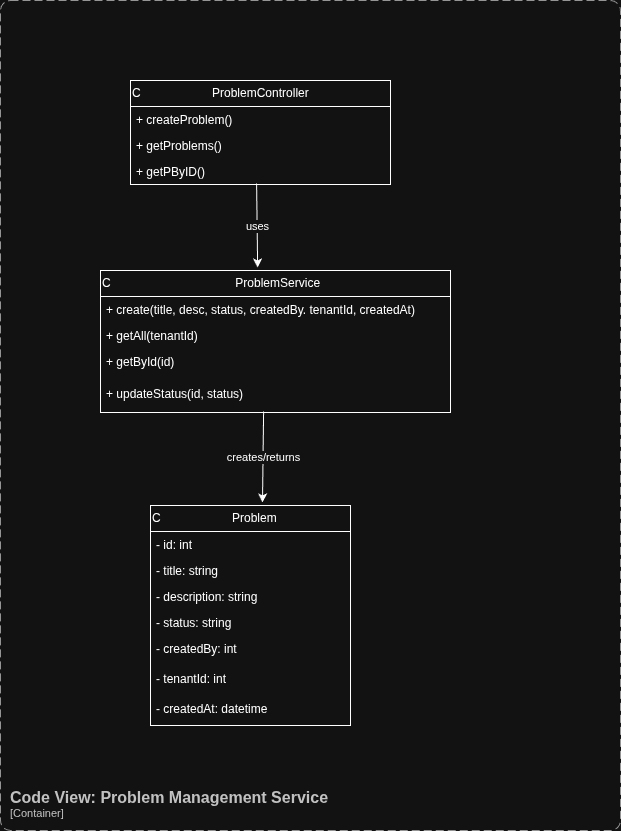

The diagram above was exported from draw.io. Its source (the exported page's mxGraphModel, read from the mxfile embedded in the PNG):
<mxGraphModel dx="2052" dy="1103" grid="1" gridSize="10" guides="1" tooltips="1" connect="1" arrows="1" fold="1" page="1" pageScale="1" pageWidth="827" pageHeight="1169" math="0" shadow="0">
  <root>
    <mxCell id="0" />
    <mxCell id="1" parent="0" />
    <object placeholders="1" c4Name="Code View: Problem Management Service" c4Type="ContainerScopeBoundary" c4Application="Container" label="&lt;font style=&quot;font-size: 16px&quot;&gt;&lt;b&gt;&lt;div style=&quot;text-align: left&quot;&gt;%c4Name%&lt;/div&gt;&lt;/b&gt;&lt;/font&gt;&lt;div style=&quot;text-align: left&quot;&gt;[%c4Application%]&lt;/div&gt;" id="yR50D0r7Q0CCySKbow2--1">
      <mxCell parent="1" style="rounded=1;fontSize=11;whiteSpace=wrap;html=1;dashed=1;arcSize=20;fillColor=none;strokeColor=#666666;fontColor=#333333;labelBackgroundColor=none;align=left;verticalAlign=bottom;labelBorderColor=none;spacingTop=0;spacing=10;dashPattern=8 4;metaEdit=1;rotatable=0;perimeter=rectanglePerimeter;noLabel=0;labelPadding=0;allowArrows=0;connectable=0;expand=0;recursiveResize=0;editable=1;pointerEvents=0;absoluteArcSize=1;points=[[0.25,0,0],[0.5,0,0],[0.75,0,0],[1,0.25,0],[1,0.5,0],[1,0.75,0],[0.75,1,0],[0.5,1,0],[0.25,1,0],[0,0.75,0],[0,0.5,0],[0,0.25,0]];" vertex="1">
        <mxGeometry height="830" width="620" x="90" y="80" as="geometry" />
      </mxCell>
    </object>
    <mxCell id="GYTsLsj0T-o-ml9dz2kG-1" parent="1" style="swimlane;fontStyle=0;childLayout=stackLayout;horizontal=1;startSize=26;fillColor=none;horizontalStack=0;resizeParent=1;resizeParentMax=0;resizeLast=0;collapsible=1;marginBottom=0;whiteSpace=wrap;html=1;align=left;" value="C&lt;span style=&quot;white-space: pre;&quot;&gt;&#09;&lt;span style=&quot;white-space: pre;&quot;&gt;&#09;&lt;/span&gt;&lt;span style=&quot;white-space: pre;&quot;&gt;&#09;&lt;/span&gt;&lt;/span&gt;ProblemController" vertex="1">
      <mxGeometry height="104" width="260" x="220" y="160" as="geometry" />
    </mxCell>
    <mxCell id="GYTsLsj0T-o-ml9dz2kG-2" parent="GYTsLsj0T-o-ml9dz2kG-1" style="text;strokeColor=none;fillColor=none;align=left;verticalAlign=top;spacingLeft=4;spacingRight=4;overflow=hidden;rotatable=0;points=[[0,0.5],[1,0.5]];portConstraint=eastwest;whiteSpace=wrap;html=1;" value="+ createProblem()" vertex="1">
      <mxGeometry height="26" width="260" y="26" as="geometry" />
    </mxCell>
    <mxCell id="GYTsLsj0T-o-ml9dz2kG-3" parent="GYTsLsj0T-o-ml9dz2kG-1" style="text;strokeColor=none;fillColor=none;align=left;verticalAlign=top;spacingLeft=4;spacingRight=4;overflow=hidden;rotatable=0;points=[[0,0.5],[1,0.5]];portConstraint=eastwest;whiteSpace=wrap;html=1;" value="+ getProblems()" vertex="1">
      <mxGeometry height="26" width="260" y="52" as="geometry" />
    </mxCell>
    <mxCell id="GYTsLsj0T-o-ml9dz2kG-4" parent="GYTsLsj0T-o-ml9dz2kG-1" style="text;strokeColor=none;fillColor=none;align=left;verticalAlign=top;spacingLeft=4;spacingRight=4;overflow=hidden;rotatable=0;points=[[0,0.5],[1,0.5]];portConstraint=eastwest;whiteSpace=wrap;html=1;" value="+ getPByID()" vertex="1">
      <mxGeometry height="26" width="260" y="78" as="geometry" />
    </mxCell>
    <mxCell id="GYTsLsj0T-o-ml9dz2kG-5" parent="1" style="swimlane;fontStyle=0;childLayout=stackLayout;horizontal=1;startSize=26;fillColor=none;horizontalStack=0;resizeParent=1;resizeParentMax=0;resizeLast=0;collapsible=1;marginBottom=0;whiteSpace=wrap;html=1;align=left;" value="C&lt;span style=&quot;white-space: pre;&quot;&gt;&#09;&lt;span style=&quot;white-space: pre;&quot;&gt;&#09;&lt;/span&gt;&lt;span style=&quot;white-space: pre;&quot;&gt;&#09;&lt;span style=&quot;white-space: pre;&quot;&gt;&#09;&lt;/span&gt;&lt;span style=&quot;white-space: pre;&quot;&gt;&#09;&lt;/span&gt;&lt;/span&gt;&lt;/span&gt;ProblemService" vertex="1">
      <mxGeometry height="142" width="350" x="190" y="350" as="geometry" />
    </mxCell>
    <mxCell id="GYTsLsj0T-o-ml9dz2kG-6" parent="GYTsLsj0T-o-ml9dz2kG-5" style="text;strokeColor=none;fillColor=none;align=left;verticalAlign=top;spacingLeft=4;spacingRight=4;overflow=hidden;rotatable=0;points=[[0,0.5],[1,0.5]];portConstraint=eastwest;whiteSpace=wrap;html=1;" value="+ create(title, desc, status, createdBy. tenantId, createdAt)" vertex="1">
      <mxGeometry height="26" width="350" y="26" as="geometry" />
    </mxCell>
    <mxCell id="GYTsLsj0T-o-ml9dz2kG-7" parent="GYTsLsj0T-o-ml9dz2kG-5" style="text;strokeColor=none;fillColor=none;align=left;verticalAlign=top;spacingLeft=4;spacingRight=4;overflow=hidden;rotatable=0;points=[[0,0.5],[1,0.5]];portConstraint=eastwest;whiteSpace=wrap;html=1;" value="+ getAll(tenantId)" vertex="1">
      <mxGeometry height="26" width="350" y="52" as="geometry" />
    </mxCell>
    <mxCell id="GYTsLsj0T-o-ml9dz2kG-8" parent="GYTsLsj0T-o-ml9dz2kG-5" style="text;strokeColor=none;fillColor=none;align=left;verticalAlign=top;spacingLeft=4;spacingRight=4;overflow=hidden;rotatable=0;points=[[0,0.5],[1,0.5]];portConstraint=eastwest;whiteSpace=wrap;html=1;" value="+ getById(id)" vertex="1">
      <mxGeometry height="32" width="350" y="78" as="geometry" />
    </mxCell>
    <mxCell id="GYTsLsj0T-o-ml9dz2kG-10" parent="GYTsLsj0T-o-ml9dz2kG-5" style="text;strokeColor=none;fillColor=none;align=left;verticalAlign=top;spacingLeft=4;spacingRight=4;overflow=hidden;rotatable=0;points=[[0,0.5],[1,0.5]];portConstraint=eastwest;whiteSpace=wrap;html=1;" value="+ updateStatus(id, status)" vertex="1">
      <mxGeometry height="32" width="350" y="110" as="geometry" />
    </mxCell>
    <mxCell id="GYTsLsj0T-o-ml9dz2kG-11" parent="1" style="swimlane;fontStyle=0;childLayout=stackLayout;horizontal=1;startSize=26;fillColor=none;horizontalStack=0;resizeParent=1;resizeParentMax=0;resizeLast=0;collapsible=1;marginBottom=0;whiteSpace=wrap;html=1;align=left;" value="C&lt;span style=&quot;white-space: pre;&quot;&gt;&#09;&lt;/span&gt;&lt;span style=&quot;white-space: pre;&quot;&gt;&#09;&lt;span style=&quot;white-space: pre;&quot;&gt;&#09;&lt;/span&gt;&lt;/span&gt;Problem" vertex="1">
      <mxGeometry height="220" width="200" x="240" y="585" as="geometry" />
    </mxCell>
    <mxCell id="GYTsLsj0T-o-ml9dz2kG-12" parent="GYTsLsj0T-o-ml9dz2kG-11" style="text;strokeColor=none;fillColor=none;align=left;verticalAlign=top;spacingLeft=4;spacingRight=4;overflow=hidden;rotatable=0;points=[[0,0.5],[1,0.5]];portConstraint=eastwest;whiteSpace=wrap;html=1;" value="- id: int" vertex="1">
      <mxGeometry height="26" width="200" y="26" as="geometry" />
    </mxCell>
    <mxCell id="GYTsLsj0T-o-ml9dz2kG-13" parent="GYTsLsj0T-o-ml9dz2kG-11" style="text;strokeColor=none;fillColor=none;align=left;verticalAlign=top;spacingLeft=4;spacingRight=4;overflow=hidden;rotatable=0;points=[[0,0.5],[1,0.5]];portConstraint=eastwest;whiteSpace=wrap;html=1;" value="- title: string" vertex="1">
      <mxGeometry height="26" width="200" y="52" as="geometry" />
    </mxCell>
    <mxCell id="GYTsLsj0T-o-ml9dz2kG-14" parent="GYTsLsj0T-o-ml9dz2kG-11" style="text;strokeColor=none;fillColor=none;align=left;verticalAlign=top;spacingLeft=4;spacingRight=4;overflow=hidden;rotatable=0;points=[[0,0.5],[1,0.5]];portConstraint=eastwest;whiteSpace=wrap;html=1;" value="- description: string" vertex="1">
      <mxGeometry height="26" width="200" y="78" as="geometry" />
    </mxCell>
    <mxCell id="GYTsLsj0T-o-ml9dz2kG-15" parent="GYTsLsj0T-o-ml9dz2kG-11" style="text;strokeColor=none;fillColor=none;align=left;verticalAlign=top;spacingLeft=4;spacingRight=4;overflow=hidden;rotatable=0;points=[[0,0.5],[1,0.5]];portConstraint=eastwest;whiteSpace=wrap;html=1;" value="- status: string" vertex="1">
      <mxGeometry height="26" width="200" y="104" as="geometry" />
    </mxCell>
    <mxCell id="GYTsLsj0T-o-ml9dz2kG-17" parent="GYTsLsj0T-o-ml9dz2kG-11" style="text;strokeColor=none;fillColor=none;align=left;verticalAlign=top;spacingLeft=4;spacingRight=4;overflow=hidden;rotatable=0;points=[[0,0.5],[1,0.5]];portConstraint=eastwest;whiteSpace=wrap;html=1;" value="- createdBy: int" vertex="1">
      <mxGeometry height="30" width="200" y="130" as="geometry" />
    </mxCell>
    <mxCell id="GYTsLsj0T-o-ml9dz2kG-18" parent="GYTsLsj0T-o-ml9dz2kG-11" style="text;strokeColor=none;fillColor=none;align=left;verticalAlign=top;spacingLeft=4;spacingRight=4;overflow=hidden;rotatable=0;points=[[0,0.5],[1,0.5]];portConstraint=eastwest;whiteSpace=wrap;html=1;" value="- tenantId: int" vertex="1">
      <mxGeometry height="30" width="200" y="160" as="geometry" />
    </mxCell>
    <mxCell id="GYTsLsj0T-o-ml9dz2kG-19" parent="GYTsLsj0T-o-ml9dz2kG-11" style="text;strokeColor=none;fillColor=none;align=left;verticalAlign=top;spacingLeft=4;spacingRight=4;overflow=hidden;rotatable=0;points=[[0,0.5],[1,0.5]];portConstraint=eastwest;whiteSpace=wrap;html=1;" value="- createdAt: datetime" vertex="1">
      <mxGeometry height="30" width="200" y="190" as="geometry" />
    </mxCell>
    <mxCell id="GYTsLsj0T-o-ml9dz2kG-20" edge="1" parent="1" source="GYTsLsj0T-o-ml9dz2kG-4" style="endArrow=classic;html=1;rounded=0;entryX=0.449;entryY=-0.021;entryDx=0;entryDy=0;entryPerimeter=0;exitX=0.485;exitY=0.962;exitDx=0;exitDy=0;exitPerimeter=0;" target="GYTsLsj0T-o-ml9dz2kG-5" value="">
      <mxGeometry relative="1" as="geometry">
        <mxPoint x="350" y="266" as="sourcePoint" />
        <mxPoint x="460" y="290" as="targetPoint" />
      </mxGeometry>
    </mxCell>
    <mxCell id="GYTsLsj0T-o-ml9dz2kG-21" connectable="0" parent="GYTsLsj0T-o-ml9dz2kG-20" style="edgeLabel;resizable=0;html=1;;align=center;verticalAlign=middle;" value="uses" vertex="1">
      <mxGeometry relative="1" as="geometry" />
    </mxCell>
    <mxCell id="GYTsLsj0T-o-ml9dz2kG-24" edge="1" parent="1" source="GYTsLsj0T-o-ml9dz2kG-10" style="endArrow=classic;html=1;rounded=0;exitX=0.466;exitY=0.969;exitDx=0;exitDy=0;exitPerimeter=0;entryX=0.56;entryY=-0.014;entryDx=0;entryDy=0;entryPerimeter=0;" target="GYTsLsj0T-o-ml9dz2kG-11" value="">
      <mxGeometry relative="1" as="geometry">
        <mxPoint x="314" y="530" as="sourcePoint" />
        <mxPoint x="414" y="530" as="targetPoint" />
      </mxGeometry>
    </mxCell>
    <mxCell id="GYTsLsj0T-o-ml9dz2kG-25" connectable="0" parent="GYTsLsj0T-o-ml9dz2kG-24" style="edgeLabel;resizable=0;html=1;;align=center;verticalAlign=middle;" value="creates/returns" vertex="1">
      <mxGeometry relative="1" as="geometry" />
    </mxCell>
  </root>
</mxGraphModel>